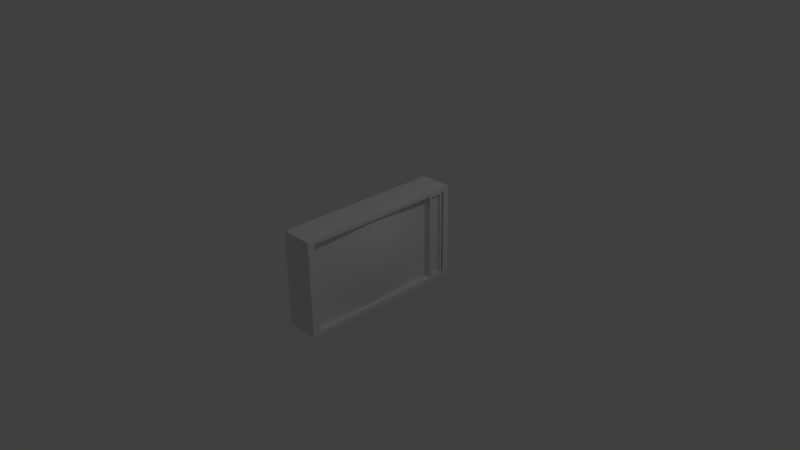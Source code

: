 # Source: computer-flat.blend  (saved by Blender 2.77.0; exported with 4.5.12 LTS)
import bpy
from mathutils import Matrix  # noqa: F401  (used for matrix-valued properties, if any)

bpy.ops.wm.read_factory_settings(use_empty=True)
scene = bpy.context.scene
scene.name = 'Scene'

# ---- collections
col_collection_1 = bpy.data.collections.new('Collection 1'); scene.collection.children.link(col_collection_1)

# ---- world
world_world = bpy.data.worlds.new('World'); scene.world = world_world
world_world.color = (0.05088, 0.05088, 0.05088)
world_world.use_sun_shadow = False
world_world.sun_shadow_jitter_overblur = 0.0
world_world.cycles.sampling_method = 'MANUAL'

# ---- cameras
cam_camera = bpy.data.cameras.new('Camera')
cam_camera.clip_end = 100.0
cam_camera.lens = 35.0
cam_camera.sensor_width = 32.0
cam_camera.sensor_height = 18.0
cam_camera.ortho_scale = 7.314
cam_camera.dof.focus_distance = 0.0
cam_camera.dof.aperture_fstop = 128.0

# ---- lights
light_lamp = bpy.data.lights.new('Lamp', 'POINT')
light_lamp.transmission_factor = 0.0
light_lamp.cutoff_distance = 30.0
light_lamp.energy = 100.0
light_lamp.shadow_buffer_clip_start = 1.001
light_lamp.shadow_soft_size = 0.1
light_lamp.shadow_maximum_resolution = 0.006
light_lamp.use_absolute_resolution = True

# ---- meshes
me_cube_001 = bpy.data.meshes.new('Cube.001')
me_cube_001.from_pydata([(0.4917, -0.9171, -0.9171), (0.4917, -0.9171, 0.9171), (0.4917, 0.7108, 0.9171), (0.4917, 0.7108, -0.9171), (0.7229, -0.1032, 0.9171), (0.4957, -0.9171, -2.22e-16), (0.7229, -0.1032, -0.9171), (0.4957, 0.7108, -2.22e-16), (1.157, -0.1032, -2.22e-16), (0.5817, -0.5101, 0.9171), (0.4917, -0.9171, -0.4586), (0.5817, 0.3038, -0.9171), (0.4917, 0.7108, -0.4586), (0.5817, 0.3038, 0.9171), (0.4917, -0.9171, 0.4586), (0.5817, -0.5101, -0.9171), (0.4917, 0.7108, 0.4586), (1.012, -0.1032, -0.4586), (1.012, -0.1032, 0.4586), (0.847, 0.3038, -2.22e-16), (0.847, -0.5101, -2.22e-16), (0.7603, -0.5101, 0.4586), (0.7603, 0.3038, 0.4586), (0.7603, 0.3038, -0.4586), (0.7603, -0.5101, -0.4586), (0.4995, -0.7136, 0.9171), (0.4917, -0.9171, -0.6879), (0.4995, 0.5073, -0.9171), (0.4917, 0.7108, -0.6879), (0.6804, 0.1003, 0.9171), (0.4939, -0.9171, 0.2293), (0.6804, -0.3066, -0.9171), (0.4939, 0.7108, 0.2293), (0.8718, -0.1032, -0.6879), (1.116, -0.1032, 0.2293), (0.6222, 0.5073, -2.22e-16), (1.061, -0.3066, -2.22e-16), (0.6804, -0.3066, 0.9171), (0.4939, -0.9171, -0.2293), (0.6804, 0.1003, -0.9171), (0.4939, 0.7108, -0.2293), (0.4995, 0.5073, 0.9171), (0.4917, -0.9171, 0.6879), (0.4995, -0.7136, -0.9171), (0.4917, 0.7108, 0.6879), (1.116, -0.1032, -0.2293), (0.8718, -0.1032, 0.6879), (1.061, 0.1003, -2.22e-16), (0.6222, -0.7136, -2.22e-16), (0.8238, -0.5101, 0.2293), (0.6723, -0.5101, 0.6879), (0.9375, -0.3066, 0.4586), (0.5763, -0.7136, 0.4586), (0.8238, 0.3038, 0.2293), (0.6723, 0.3038, 0.6879), (0.5763, 0.5073, 0.4586), (0.9375, 0.1003, 0.4586), (0.6723, 0.3038, -0.6879), (0.8238, 0.3038, -0.2293), (0.5763, 0.5073, -0.4586), (0.9375, 0.1003, -0.4586), (0.6723, -0.5101, -0.6879), (0.8238, -0.5101, -0.2293), (0.9375, -0.3066, -0.4586), (0.5763, -0.7136, -0.4586), (0.6097, -0.7136, -0.2293), (1.028, -0.3066, -0.2293), (0.813, -0.3066, -0.6879), (1.028, 0.1003, -0.2293), (0.6097, 0.5073, -0.2293), (0.5337, 0.5073, -0.6879), (0.813, 0.1003, 0.6879), (0.5337, 0.5073, 0.6879), (0.6097, 0.5073, 0.2293), (0.5337, -0.7136, 0.6879), (0.813, -0.3066, 0.6879), (1.028, -0.3066, 0.2293), (0.6097, -0.7136, 0.2293), (1.028, 0.1003, 0.2293), (0.813, 0.1003, -0.6879), (0.5337, -0.7136, -0.6879)], [], [(80, 26, 0, 43), (79, 33, 6, 39), (78, 34, 8, 47), (77, 30, 5, 48), (76, 49, 20, 36), (75, 50, 21, 51), (74, 42, 14, 52), (73, 53, 19, 35), (72, 54, 22, 55), (71, 46, 18, 56), (70, 57, 11, 27), (69, 58, 23, 59), (68, 45, 17, 60), (67, 61, 15, 31), (66, 62, 24, 63), (65, 38, 10, 64), (62, 65, 64, 24), (20, 48, 65, 62), (48, 5, 38, 65), (45, 66, 63, 17), (8, 36, 66, 45), (36, 20, 62, 66), (33, 67, 31, 6), (17, 63, 67, 33), (63, 24, 61, 67), (58, 68, 60, 23), (19, 47, 68, 58), (47, 8, 45, 68), (40, 69, 59, 12), (7, 35, 69, 40), (35, 19, 58, 69), (28, 70, 27, 3), (12, 59, 70, 28), (59, 23, 57, 70), (54, 71, 56, 22), (13, 29, 71, 54), (29, 4, 46, 71), (44, 72, 55, 16), (2, 41, 72, 44), (41, 13, 54, 72), (32, 73, 35, 7), (16, 55, 73, 32), (55, 22, 53, 73), (50, 74, 52, 21), (9, 25, 74, 50), (25, 1, 42, 74), (46, 75, 51, 18), (4, 37, 75, 46), (37, 9, 50, 75), (34, 76, 36, 8), (18, 51, 76, 34), (51, 21, 49, 76), (49, 77, 48, 20), (21, 52, 77, 49), (52, 14, 30, 77), (53, 78, 47, 19), (22, 56, 78, 53), (56, 18, 34, 78), (57, 79, 39, 11), (23, 60, 79, 57), (60, 17, 33, 79), (61, 80, 43, 15), (24, 64, 80, 61), (64, 10, 26, 80)])
me_cube_001.polygons.foreach_set('use_smooth', [True] * 64)
me_cube_001.use_remesh_preserve_volume = False
me_cube_001.use_remesh_preserve_attributes = False
me_cube_001.use_mirror_vertex_groups = False
me_cube_001.update()
me_cube = bpy.data.meshes.new('Cube')
me_cube.from_pydata([(0.4917, -0.9171, -0.9171), (0.4917, -0.9171, 0.9171), (0.477, 0.9171, -0.9171), (0.477, 0.9171, 0.9171), (-1.329, 0.7751, 1.0), (-1.329, 0.7751, -1.0), (1.0, 0.7751, 1.0), (1.0, 0.7751, -1.0), (0.4917, 0.7108, 0.9171), (0.4917, 0.7108, -0.9171), (-1.329, 0.9753, 1.0), (1.0, 0.9753, -1.0), (0.477, 0.8945, -0.9171), (-1.329, 0.9753, -1.0), (1.0, 0.9753, 1.0), (0.477, 0.8945, 0.9171), (1.0, 0.9171, 0.9171), (1.0, 0.9171, -0.9171), (0.7935, 0.8669, -0.8895), (0.7935, 0.8669, 0.8895), (0.7935, 0.7385, 0.8895), (1.0, -0.9171, 0.9171), (1.0, -0.9171, -0.9171), (0.7935, 0.7385, -0.8895), (0.7229, -0.1032, 0.9171), (0.4957, -0.9171, -2.22e-16), (0.7229, -0.1032, -0.9171), (0.4957, 0.7108, -2.22e-16), (0.5817, -0.5101, 0.9171), (0.4917, -0.9171, -0.4586), (0.5817, 0.3038, -0.9171), (0.4917, 0.7108, -0.4586), (0.5817, 0.3038, 0.9171), (0.4917, -0.9171, 0.4586), (0.5817, -0.5101, -0.9171), (0.4917, 0.7108, 0.4586), (0.4995, -0.7136, 0.9171), (0.4917, -0.9171, -0.6879), (0.4995, 0.5073, -0.9171), (0.4917, 0.7108, -0.6879), (0.6804, 0.1003, 0.9171), (0.4939, -0.9171, 0.2293), (0.6804, -0.3066, -0.9171), (0.4939, 0.7108, 0.2293), (0.6804, -0.3066, 0.9171), (0.4939, -0.9171, -0.2293), (0.6804, 0.1003, -0.9171), (0.4939, 0.7108, -0.2293), (0.4995, 0.5073, 0.9171), (0.4917, -0.9171, 0.6879), (0.4995, -0.7136, -0.9171), (0.4917, 0.7108, 0.6879), (-1.329, -1.0, -0.9551), (-1.329, -0.9551, -1.0), (-0.9551, -1.0, -1.0), (-1.329, -1.0, 0.9551), (-0.9551, -1.0, 1.0), (-1.329, -0.9551, 1.0), (-1.329, 1.0, -0.9551), (-0.9551, 1.0, -1.0), (-1.329, 0.9754, -1.0), (-0.9551, 1.0, 1.0), (-1.329, 1.0, 0.9551), (-1.329, 0.9754, 1.0), (1.0, 0.9754, 1.0), (1.0, 0.9682, 0.9682), (1.0, 1.0, 0.9551), (0.9551, 1.0, 1.0), (1.0, 0.9682, -0.9682), (1.0, 0.9754, -1.0), (0.9551, 1.0, -1.0), (1.0, 1.0, -0.9551), (1.0, -0.9551, 1.0), (0.9551, -1.0, 1.0), (1.0, -1.0, 0.9551), (1.0, -0.9682, 0.9682), (1.0, -1.0, -0.9551), (0.9551, -1.0, -1.0), (1.0, -0.9551, -1.0), (1.0, -0.9682, -0.9682), (0.7306, 0.9171, 0.9171), (0.7306, 0.9171, -0.9171), (0.7306, 0.8945, -0.9171), (0.7306, 0.8945, 0.9171), (1.0, 0.8945, 0.9171), (1.0, 0.7108, 0.9171), (1.0, 0.7108, -0.9171), (1.0, 0.8945, -0.9171), (1.0, 0.8669, 0.8895), (1.0, 0.7385, 0.8895), (1.0, 0.7385, -0.8895), (1.0, 0.8669, -0.8895)], [], [(14, 64, 67, 61, 63, 10), (13, 60, 59, 70, 69, 11), (73, 72, 6, 4, 57, 56), (10, 63, 62, 58, 60, 13), (16, 17, 68, 71, 66, 65), (84, 16, 65, 64, 14), (17, 87, 11, 69, 68), (21, 85, 6, 72, 75), (87, 86, 7, 11), (86, 22, 79, 78, 7), (62, 61, 67, 66, 71, 70, 59, 58), (74, 73, 56, 55, 52, 54, 77, 76), (19, 20, 23, 18), (54, 53, 5, 7, 78, 77), (3, 15, 12, 2), (22, 21, 75, 74, 76, 79), (85, 84, 14, 6), (6, 14, 10, 4), (5, 13, 11, 7), (4, 10, 13, 5), (80, 81, 17, 16), (81, 82, 87, 17), (83, 80, 16, 84), (82, 83, 84, 87), (1, 36, 28, 44, 24, 40, 32, 48, 8, 85, 21), (0, 37, 29, 45, 25, 41, 33, 49, 1, 21, 22), (9, 38, 30, 46, 26, 42, 34, 50, 0, 22, 86), (8, 51, 35, 43, 27, 47, 31, 39, 9, 86, 85), (52, 53, 54), (55, 56, 57), (58, 59, 60), (61, 62, 63), (64, 65, 66, 67), (68, 69, 70, 71), (72, 73, 74, 75), (76, 77, 78, 79), (55, 57, 4, 5, 53, 52), (3, 2, 81, 80), (2, 12, 82, 81), (15, 3, 80, 83), (12, 15, 83, 82), (89, 88, 84, 85), (90, 89, 85, 86), (91, 90, 86, 87), (88, 91, 87, 84), (20, 19, 88, 89), (23, 20, 89, 90), (18, 23, 90, 91), (19, 18, 91, 88)])
me_cube.use_remesh_preserve_volume = False
me_cube.use_remesh_preserve_attributes = False
me_cube.use_mirror_vertex_groups = False
me_cube.update()

# ---- objects
ob_screen = bpy.data.objects.new('Screen', me_cube_001)
ob_computer = bpy.data.objects.new('Computer', me_cube)
ob_lamp = bpy.data.objects.new('Lamp', light_lamp)
ob_camera = bpy.data.objects.new('Camera', cam_camera)

# ---- transforms, parenting, visibility, modifiers, constraints
ob_screen.location = (0.0, 0.0, 0.0)
ob_screen.scale = (0.1926, 1.173, 0.6576)
ob_screen.lineart.crease_threshold = 0.0
ob_computer.location = (0.0, 0.0, 0.0)
ob_computer.scale = (0.1926, 1.173, 0.6576)
ob_computer.lineart.crease_threshold = 0.0
ob_lamp.location = (4.076, 1.005, 5.904)
ob_lamp.rotation_euler = (0.6503, 0.05522, 1.866)
ob_lamp.lock_rotations_4d = False
ob_lamp.empty_display_type = 'ARROWS'
ob_lamp.color = (0.0, 0.0, 0.0, 0.0)
ob_lamp.lineart.crease_threshold = 0.0
ob_camera.location = (7.481, -6.508, 5.344)
ob_camera.rotation_euler = (1.109, 0.01082, 0.8149)
ob_camera.lock_rotations_4d = False
ob_camera.empty_display_type = 'ARROWS'
ob_camera.color = (0.0, 0.0, 0.0, 0.0)
ob_camera.display_type = 'WIRE'
ob_camera.lineart.crease_threshold = 0.0

# ---- collection membership
col_collection_1.objects.link(ob_screen)
col_collection_1.objects.link(ob_computer)
col_collection_1.objects.link(ob_lamp)
col_collection_1.objects.link(ob_camera)

# ---- scene / render settings (as saved in the file)
scene.camera = ob_camera
scene.frame_start = 1; scene.frame_end = 250; scene.frame_set(0)
scene.render.engine = 'BLENDER_EEVEE_NEXT'
scene.render.resolution_percentage = 50
scene.render.dither_intensity = 0.0
scene.cycles.use_denoising = False
scene.cycles.samples = 128
scene.cycles.sampling_pattern = 'TABULATED_SOBOL'
scene.cycles.light_sampling_threshold = 0.0
scene.cycles.use_adaptive_sampling = False
scene.cycles.use_light_tree = False
scene.cycles.blur_glossy = 0.0
scene.cycles.sample_clamp_indirect = 0.0
scene.view_settings.view_transform = 'Standard'
bpy.context.view_layer.update()
